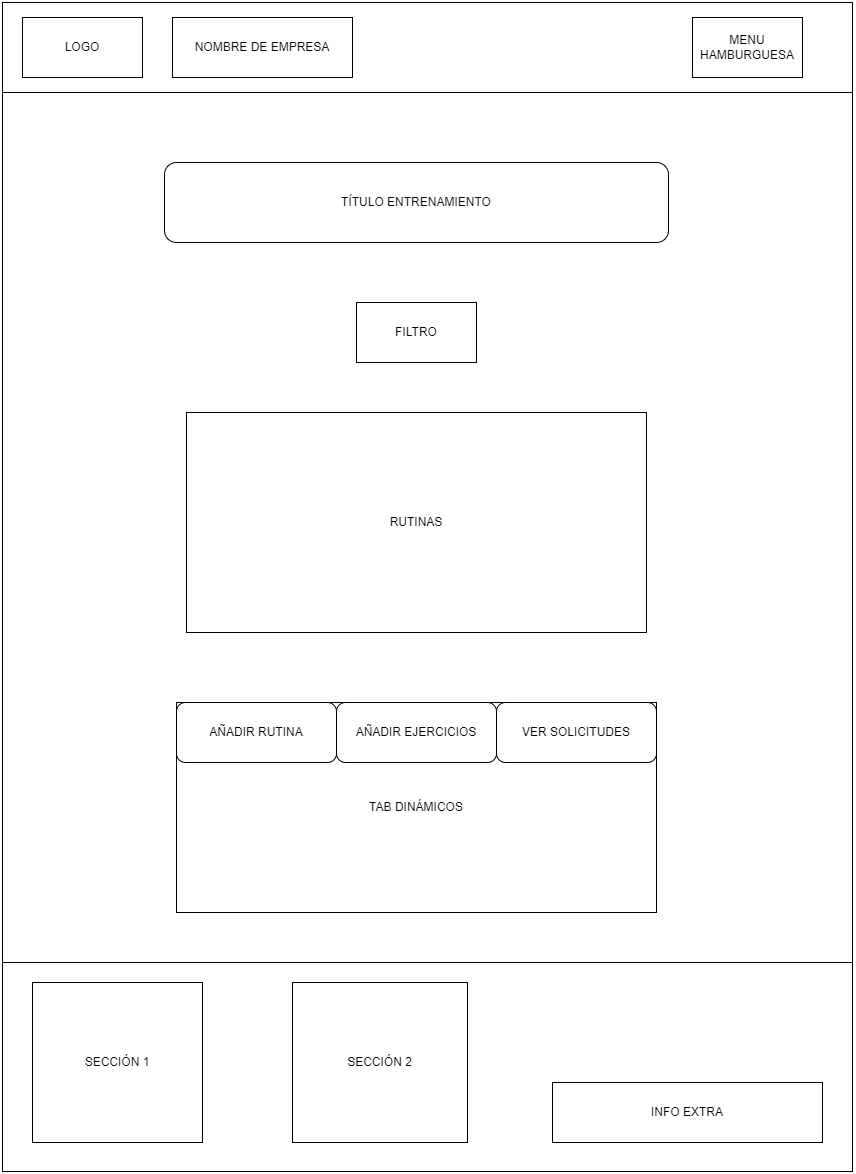

The diagram above was exported from draw.io. Its source (the exported page's mxGraphModel, read from the mxfile embedded in the PNG):
<mxGraphModel dx="2390" dy="1178" grid="1" gridSize="10" guides="1" tooltips="1" connect="1" arrows="1" fold="1" page="1" pageScale="1" pageWidth="827" pageHeight="1169" math="0" shadow="0">
  <root>
    <mxCell id="0" />
    <mxCell id="1" parent="0" />
    <mxCell id="dtONo636sbz4--YTIyfm-1" value="" style="rounded=0;whiteSpace=wrap;html=1;" vertex="1" parent="1">
      <mxGeometry width="850" height="90" as="geometry" />
    </mxCell>
    <mxCell id="dtONo636sbz4--YTIyfm-2" value="" style="rounded=0;whiteSpace=wrap;html=1;" vertex="1" parent="1">
      <mxGeometry y="90" width="850" height="870" as="geometry" />
    </mxCell>
    <mxCell id="dtONo636sbz4--YTIyfm-3" value="" style="rounded=0;whiteSpace=wrap;html=1;" vertex="1" parent="1">
      <mxGeometry y="960" width="850" height="209" as="geometry" />
    </mxCell>
    <mxCell id="dtONo636sbz4--YTIyfm-4" value="LOGO" style="rounded=0;whiteSpace=wrap;html=1;" vertex="1" parent="1">
      <mxGeometry x="20" y="15" width="120" height="60" as="geometry" />
    </mxCell>
    <mxCell id="dtONo636sbz4--YTIyfm-5" value="MENU HAMBURGUESA" style="rounded=0;whiteSpace=wrap;html=1;" vertex="1" parent="1">
      <mxGeometry x="690" y="15" width="110" height="60" as="geometry" />
    </mxCell>
    <mxCell id="dtONo636sbz4--YTIyfm-6" value="SECCIÓN 1" style="rounded=0;whiteSpace=wrap;html=1;" vertex="1" parent="1">
      <mxGeometry x="30" y="980" width="170" height="160" as="geometry" />
    </mxCell>
    <mxCell id="dtONo636sbz4--YTIyfm-7" value="SECCIÓN 2" style="rounded=0;whiteSpace=wrap;html=1;" vertex="1" parent="1">
      <mxGeometry x="290" y="980" width="175" height="160" as="geometry" />
    </mxCell>
    <mxCell id="dtONo636sbz4--YTIyfm-8" value="INFO EXTRA" style="rounded=0;whiteSpace=wrap;html=1;" vertex="1" parent="1">
      <mxGeometry x="550" y="1080" width="270" height="60" as="geometry" />
    </mxCell>
    <mxCell id="dtONo636sbz4--YTIyfm-9" value="NOMBRE DE EMPRESA" style="rounded=0;whiteSpace=wrap;html=1;" vertex="1" parent="1">
      <mxGeometry x="170" y="15" width="180" height="60" as="geometry" />
    </mxCell>
    <mxCell id="HtVryENzBfjWGu_WqGNA-1" value="TAB DINÁMICOS" style="rounded=0;whiteSpace=wrap;html=1;" vertex="1" parent="1">
      <mxGeometry x="174" y="700" width="480" height="210" as="geometry" />
    </mxCell>
    <mxCell id="HtVryENzBfjWGu_WqGNA-2" value="AÑADIR RUTINA" style="rounded=1;whiteSpace=wrap;html=1;" vertex="1" parent="1">
      <mxGeometry x="174" y="700" width="160" height="60" as="geometry" />
    </mxCell>
    <mxCell id="HtVryENzBfjWGu_WqGNA-3" value="AÑADIR EJERCICIOS" style="rounded=1;whiteSpace=wrap;html=1;" vertex="1" parent="1">
      <mxGeometry x="334" y="700" width="160" height="60" as="geometry" />
    </mxCell>
    <mxCell id="HtVryENzBfjWGu_WqGNA-4" value="VER SOLICITUDES" style="rounded=1;whiteSpace=wrap;html=1;" vertex="1" parent="1">
      <mxGeometry x="494" y="700" width="160" height="60" as="geometry" />
    </mxCell>
    <mxCell id="HtVryENzBfjWGu_WqGNA-5" value="FILTRO" style="rounded=0;whiteSpace=wrap;html=1;" vertex="1" parent="1">
      <mxGeometry x="354" y="300" width="120" height="60" as="geometry" />
    </mxCell>
    <mxCell id="HtVryENzBfjWGu_WqGNA-6" value="RUTINAS" style="rounded=0;whiteSpace=wrap;html=1;" vertex="1" parent="1">
      <mxGeometry x="184" y="410" width="460" height="220" as="geometry" />
    </mxCell>
    <mxCell id="n1rs8GuThNOT4iC_FF9I-1" value="TÍTULO ENTRENAMIENTO" style="rounded=1;whiteSpace=wrap;html=1;" vertex="1" parent="1">
      <mxGeometry x="162" y="160" width="504" height="80" as="geometry" />
    </mxCell>
  </root>
</mxGraphModel>